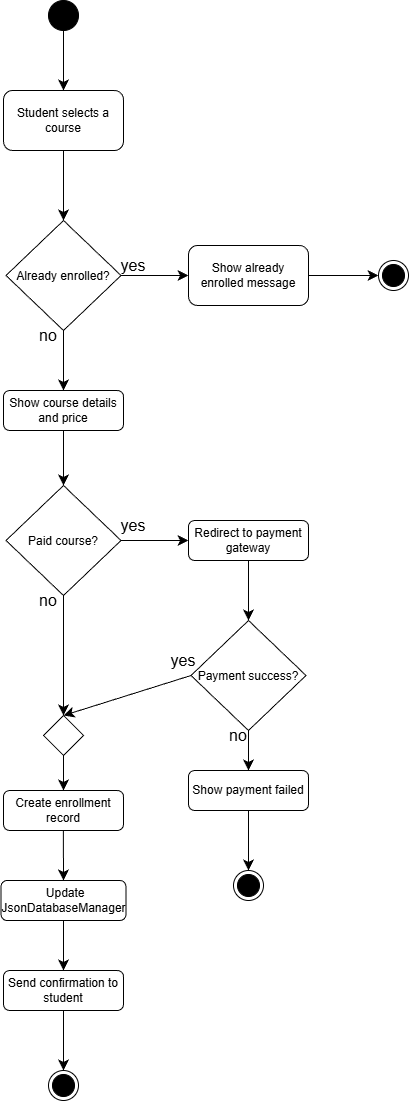

The diagram above was exported from draw.io. Its source (the exported page's mxGraphModel, read from the mxfile embedded in the PNG):
<mxGraphModel dx="2562" dy="1134" grid="1" gridSize="10" guides="1" tooltips="1" connect="1" arrows="1" fold="1" page="1" pageScale="1" pageWidth="850" pageHeight="1100" math="0" shadow="0">
  <root>
    <mxCell id="0" />
    <mxCell id="1" parent="0" />
    <mxCell id="bkguiVd4YHHLm4N6Zwp--4" value="" style="ellipse;html=1;shape=endState;fillColor=strokeColor;" parent="1" vertex="1">
      <mxGeometry x="300" y="1080" width="30" height="30" as="geometry" />
    </mxCell>
    <mxCell id="bkguiVd4YHHLm4N6Zwp--5" value="" style="ellipse;fillColor=strokeColor;html=1;" parent="1" vertex="1">
      <mxGeometry x="300" y="10" width="30" height="30" as="geometry" />
    </mxCell>
    <mxCell id="bkguiVd4YHHLm4N6Zwp--6" value="Already enrolled?" style="rhombus;" parent="1" vertex="1">
      <mxGeometry x="257.5" y="230" width="115" height="110" as="geometry" />
    </mxCell>
    <mxCell id="bkguiVd4YHHLm4N6Zwp--8" value="Student selects a course" style="rounded=1;whiteSpace=wrap;html=1;" parent="1" vertex="1">
      <mxGeometry x="255" y="100" width="120" height="60" as="geometry" />
    </mxCell>
    <mxCell id="bkguiVd4YHHLm4N6Zwp--9" value="" style="endArrow=classic;html=1;rounded=0;fontSize=12;startSize=8;endSize=8;curved=1;exitX=0.5;exitY=1;exitDx=0;exitDy=0;entryX=0.5;entryY=0;entryDx=0;entryDy=0;" parent="1" source="bkguiVd4YHHLm4N6Zwp--5" target="bkguiVd4YHHLm4N6Zwp--8" edge="1">
      <mxGeometry width="50" height="50" relative="1" as="geometry">
        <mxPoint x="120" y="170" as="sourcePoint" />
        <mxPoint x="190" y="90" as="targetPoint" />
      </mxGeometry>
    </mxCell>
    <mxCell id="bkguiVd4YHHLm4N6Zwp--12" value="" style="endArrow=classic;html=1;rounded=0;fontSize=12;startSize=8;endSize=8;curved=1;exitX=0.5;exitY=1;exitDx=0;exitDy=0;" parent="1" source="bkguiVd4YHHLm4N6Zwp--8" target="bkguiVd4YHHLm4N6Zwp--6" edge="1">
      <mxGeometry width="50" height="50" relative="1" as="geometry">
        <mxPoint x="170" y="250" as="sourcePoint" />
        <mxPoint x="195" y="250" as="targetPoint" />
      </mxGeometry>
    </mxCell>
    <mxCell id="bkguiVd4YHHLm4N6Zwp--14" value="" style="endArrow=classic;html=1;rounded=0;fontSize=12;startSize=8;endSize=8;curved=1;exitX=1;exitY=0.5;exitDx=0;exitDy=0;entryX=0;entryY=0.5;entryDx=0;entryDy=0;" parent="1" source="bkguiVd4YHHLm4N6Zwp--6" target="bkguiVd4YHHLm4N6Zwp--15" edge="1">
      <mxGeometry width="50" height="50" relative="1" as="geometry">
        <mxPoint x="370" y="320" as="sourcePoint" />
        <mxPoint x="460" y="345" as="targetPoint" />
      </mxGeometry>
    </mxCell>
    <mxCell id="bkguiVd4YHHLm4N6Zwp--15" value="Show already enrolled message" style="rounded=1;whiteSpace=wrap;html=1;" parent="1" vertex="1">
      <mxGeometry x="440" y="255" width="120" height="60" as="geometry" />
    </mxCell>
    <mxCell id="bkguiVd4YHHLm4N6Zwp--16" value="Show course details and price" style="rounded=1;whiteSpace=wrap;html=1;" parent="1" vertex="1">
      <mxGeometry x="255" y="400" width="120" height="40" as="geometry" />
    </mxCell>
    <mxCell id="bkguiVd4YHHLm4N6Zwp--21" value="yes" style="text;html=1;whiteSpace=wrap;strokeColor=none;fillColor=none;align=center;verticalAlign=middle;rounded=0;fontSize=16;" parent="1" vertex="1">
      <mxGeometry x="375" y="270" width="20" height="10" as="geometry" />
    </mxCell>
    <mxCell id="bkguiVd4YHHLm4N6Zwp--24" value="" style="edgeStyle=none;curved=1;rounded=0;orthogonalLoop=1;jettySize=auto;html=1;fontSize=12;startSize=8;endSize=8;entryX=0.5;entryY=0;entryDx=0;entryDy=0;exitX=0.5;exitY=1;exitDx=0;exitDy=0;" parent="1" source="bkguiVd4YHHLm4N6Zwp--6" target="bkguiVd4YHHLm4N6Zwp--16" edge="1">
      <mxGeometry relative="1" as="geometry">
        <mxPoint x="316.66333333333336" y="400" as="sourcePoint" />
        <mxPoint x="329.9966666666666" y="480" as="targetPoint" />
      </mxGeometry>
    </mxCell>
    <mxCell id="bkguiVd4YHHLm4N6Zwp--22" value="no" style="text;html=1;whiteSpace=wrap;strokeColor=none;fillColor=none;align=center;verticalAlign=middle;rounded=0;fontSize=16;" parent="1" vertex="1">
      <mxGeometry x="290" y="340" width="20" height="10" as="geometry" />
    </mxCell>
    <mxCell id="bkguiVd4YHHLm4N6Zwp--26" value="" style="endArrow=classic;html=1;rounded=0;fontSize=12;startSize=8;endSize=8;curved=1;exitX=1;exitY=0.5;exitDx=0;exitDy=0;entryX=0;entryY=0.5;entryDx=0;entryDy=0;" parent="1" source="bkguiVd4YHHLm4N6Zwp--25" target="bkguiVd4YHHLm4N6Zwp--28" edge="1">
      <mxGeometry width="50" height="50" relative="1" as="geometry">
        <mxPoint x="382" y="654.5" as="sourcePoint" />
        <mxPoint x="469" y="654.5" as="targetPoint" />
      </mxGeometry>
    </mxCell>
    <mxCell id="bkguiVd4YHHLm4N6Zwp--27" value="yes" style="text;html=1;whiteSpace=wrap;strokeColor=none;fillColor=none;align=center;verticalAlign=middle;rounded=0;fontSize=16;" parent="1" vertex="1">
      <mxGeometry x="375" y="530" width="20" height="10" as="geometry" />
    </mxCell>
    <mxCell id="bkguiVd4YHHLm4N6Zwp--28" value="Redirect to payment gateway" style="rounded=1;whiteSpace=wrap;html=1;" parent="1" vertex="1">
      <mxGeometry x="440" y="530" width="120" height="40" as="geometry" />
    </mxCell>
    <mxCell id="bkguiVd4YHHLm4N6Zwp--30" value="" style="endArrow=classic;html=1;rounded=0;fontSize=12;startSize=8;endSize=8;curved=1;exitX=0.5;exitY=1;exitDx=0;exitDy=0;entryX=0.5;entryY=0;entryDx=0;entryDy=0;" parent="1" source="bkguiVd4YHHLm4N6Zwp--28" target="bkguiVd4YHHLm4N6Zwp--31" edge="1">
      <mxGeometry width="50" height="50" relative="1" as="geometry">
        <mxPoint x="620" y="650" as="sourcePoint" />
        <mxPoint x="680" y="660" as="targetPoint" />
      </mxGeometry>
    </mxCell>
    <mxCell id="bkguiVd4YHHLm4N6Zwp--31" value="Payment success?" style="rhombus;" parent="1" vertex="1">
      <mxGeometry x="442.5" y="630" width="115" height="110" as="geometry" />
    </mxCell>
    <mxCell id="bkguiVd4YHHLm4N6Zwp--36" value="" style="endArrow=classic;html=1;rounded=0;fontSize=12;startSize=8;endSize=8;curved=1;exitX=0.5;exitY=1;exitDx=0;exitDy=0;" parent="1" source="bkguiVd4YHHLm4N6Zwp--16" target="bkguiVd4YHHLm4N6Zwp--25" edge="1">
      <mxGeometry width="50" height="50" relative="1" as="geometry">
        <mxPoint x="315" y="440" as="sourcePoint" />
        <mxPoint x="314.5" y="600" as="targetPoint" />
      </mxGeometry>
    </mxCell>
    <mxCell id="bkguiVd4YHHLm4N6Zwp--25" value=" Paid course?" style="rhombus;" parent="1" vertex="1">
      <mxGeometry x="257.5" y="495" width="115" height="110" as="geometry" />
    </mxCell>
    <mxCell id="bkguiVd4YHHLm4N6Zwp--46" style="edgeStyle=none;curved=1;rounded=0;orthogonalLoop=1;jettySize=auto;html=1;exitX=0.5;exitY=1;exitDx=0;exitDy=0;fontSize=12;startSize=8;endSize=8;entryX=0.5;entryY=0;entryDx=0;entryDy=0;" parent="1" source="bkguiVd4YHHLm4N6Zwp--38" target="5xwVJIrsCWvGIJwvjU_k-4" edge="1">
      <mxGeometry relative="1" as="geometry">
        <mxPoint x="500" y="890" as="targetPoint" />
      </mxGeometry>
    </mxCell>
    <mxCell id="bkguiVd4YHHLm4N6Zwp--38" value="Show payment failed" style="rounded=1;whiteSpace=wrap;html=1;" parent="1" vertex="1">
      <mxGeometry x="440" y="780" width="120" height="40" as="geometry" />
    </mxCell>
    <mxCell id="bkguiVd4YHHLm4N6Zwp--39" value="" style="endArrow=classic;html=1;rounded=0;fontSize=12;startSize=8;endSize=8;curved=1;exitX=0;exitY=0.5;exitDx=0;exitDy=0;entryX=0.5;entryY=0;entryDx=0;entryDy=0;" parent="1" source="bkguiVd4YHHLm4N6Zwp--31" target="bkguiVd4YHHLm4N6Zwp--49" edge="1">
      <mxGeometry width="50" height="50" relative="1" as="geometry">
        <mxPoint x="570" y="680" as="sourcePoint" />
        <mxPoint x="380" y="690" as="targetPoint" />
      </mxGeometry>
    </mxCell>
    <mxCell id="bkguiVd4YHHLm4N6Zwp--40" value="" style="endArrow=classic;html=1;rounded=0;fontSize=12;startSize=8;endSize=8;curved=1;exitX=0.5;exitY=1;exitDx=0;exitDy=0;entryX=0.5;entryY=0;entryDx=0;entryDy=0;" parent="1" source="bkguiVd4YHHLm4N6Zwp--31" target="bkguiVd4YHHLm4N6Zwp--38" edge="1">
      <mxGeometry width="50" height="50" relative="1" as="geometry">
        <mxPoint x="567.24" y="730" as="sourcePoint" />
        <mxPoint x="567.24" y="790" as="targetPoint" />
      </mxGeometry>
    </mxCell>
    <mxCell id="bkguiVd4YHHLm4N6Zwp--41" value="yes" style="text;html=1;whiteSpace=wrap;strokeColor=none;fillColor=none;align=center;verticalAlign=middle;rounded=0;fontSize=16;" parent="1" vertex="1">
      <mxGeometry x="425" y="665" width="20" height="10" as="geometry" />
    </mxCell>
    <mxCell id="bkguiVd4YHHLm4N6Zwp--42" value="" style="endArrow=classic;html=1;rounded=0;fontSize=12;startSize=8;endSize=8;curved=1;exitX=0.5;exitY=1;exitDx=0;exitDy=0;entryX=0.5;entryY=0;entryDx=0;entryDy=0;" parent="1" source="bkguiVd4YHHLm4N6Zwp--25" target="bkguiVd4YHHLm4N6Zwp--49" edge="1">
      <mxGeometry width="50" height="50" relative="1" as="geometry">
        <mxPoint x="340" y="720" as="sourcePoint" />
        <mxPoint x="320" y="650" as="targetPoint" />
      </mxGeometry>
    </mxCell>
    <mxCell id="bkguiVd4YHHLm4N6Zwp--43" value="no" style="text;html=1;whiteSpace=wrap;strokeColor=none;fillColor=none;align=center;verticalAlign=middle;rounded=0;fontSize=16;" parent="1" vertex="1">
      <mxGeometry x="480" y="740" width="20" height="10" as="geometry" />
    </mxCell>
    <mxCell id="bkguiVd4YHHLm4N6Zwp--44" value="no" style="text;html=1;whiteSpace=wrap;strokeColor=none;fillColor=none;align=center;verticalAlign=middle;rounded=0;fontSize=16;" parent="1" vertex="1">
      <mxGeometry x="290" y="605" width="20" height="10" as="geometry" />
    </mxCell>
    <mxCell id="bkguiVd4YHHLm4N6Zwp--45" value="&amp;nbsp; &amp;nbsp; &amp;nbsp; &amp;nbsp; &amp;nbsp; &amp;nbsp; &amp;nbsp; &amp;nbsp; &amp;nbsp; &amp;nbsp; &amp;nbsp; &amp;nbsp; &amp;nbsp;&lt;div&gt;Create enrollment record&lt;br&gt;&lt;br&gt;&lt;/div&gt;" style="rounded=1;whiteSpace=wrap;html=1;" parent="1" vertex="1">
      <mxGeometry x="255" y="800" width="120" height="40" as="geometry" />
    </mxCell>
    <mxCell id="bkguiVd4YHHLm4N6Zwp--49" value="" style="rhombus;whiteSpace=wrap;html=1;" parent="1" vertex="1">
      <mxGeometry x="295" y="725" width="40" height="40" as="geometry" />
    </mxCell>
    <mxCell id="bkguiVd4YHHLm4N6Zwp--51" style="edgeStyle=none;curved=1;rounded=0;orthogonalLoop=1;jettySize=auto;html=1;exitX=0.5;exitY=1;exitDx=0;exitDy=0;fontSize=12;startSize=8;endSize=8;entryX=0.5;entryY=0;entryDx=0;entryDy=0;" parent="1" source="bkguiVd4YHHLm4N6Zwp--49" target="bkguiVd4YHHLm4N6Zwp--45" edge="1">
      <mxGeometry relative="1" as="geometry">
        <mxPoint x="340" y="820" as="targetPoint" />
        <mxPoint x="340.2857142857142" y="770" as="sourcePoint" />
      </mxGeometry>
    </mxCell>
    <mxCell id="bkguiVd4YHHLm4N6Zwp--52" style="edgeStyle=none;curved=1;rounded=0;orthogonalLoop=1;jettySize=auto;html=1;exitX=0.5;exitY=1;exitDx=0;exitDy=0;fontSize=12;startSize=8;endSize=8;entryX=0.5;entryY=0;entryDx=0;entryDy=0;" parent="1" target="bkguiVd4YHHLm4N6Zwp--56" edge="1">
      <mxGeometry relative="1" as="geometry">
        <mxPoint x="314.57" y="890" as="targetPoint" />
        <mxPoint x="314.8557142857142" y="840" as="sourcePoint" />
      </mxGeometry>
    </mxCell>
    <mxCell id="bkguiVd4YHHLm4N6Zwp--53" style="edgeStyle=none;curved=1;rounded=0;orthogonalLoop=1;jettySize=auto;html=1;exitX=0.5;exitY=1;exitDx=0;exitDy=0;fontSize=12;startSize=8;endSize=8;entryX=0.5;entryY=0;entryDx=0;entryDy=0;" parent="1" source="bkguiVd4YHHLm4N6Zwp--56" target="bkguiVd4YHHLm4N6Zwp--55" edge="1">
      <mxGeometry relative="1" as="geometry">
        <mxPoint x="295" y="1020" as="targetPoint" />
        <mxPoint x="295.2857142857142" y="970" as="sourcePoint" />
      </mxGeometry>
    </mxCell>
    <mxCell id="bkguiVd4YHHLm4N6Zwp--55" value="&lt;span style=&quot;background-color: transparent; color: light-dark(rgb(0, 0, 0), rgb(255, 255, 255));&quot;&gt;Send confirmation to student&lt;/span&gt;" style="rounded=1;whiteSpace=wrap;html=1;" parent="1" vertex="1">
      <mxGeometry x="255" y="980" width="120" height="40" as="geometry" />
    </mxCell>
    <mxCell id="bkguiVd4YHHLm4N6Zwp--56" value="&amp;nbsp;&lt;span style=&quot;background-color: transparent; color: light-dark(rgb(0, 0, 0), rgb(255, 255, 255));&quot;&gt;Update JsonDatabaseManager&lt;/span&gt;" style="rounded=1;whiteSpace=wrap;html=1;" parent="1" vertex="1">
      <mxGeometry x="252.5" y="890" width="125" height="40" as="geometry" />
    </mxCell>
    <mxCell id="bkguiVd4YHHLm4N6Zwp--62" style="edgeStyle=none;curved=1;rounded=0;orthogonalLoop=1;jettySize=auto;html=1;exitX=0.5;exitY=1;exitDx=0;exitDy=0;fontSize=12;startSize=8;endSize=8;entryX=0.5;entryY=0;entryDx=0;entryDy=0;" parent="1" edge="1" target="bkguiVd4YHHLm4N6Zwp--4" source="bkguiVd4YHHLm4N6Zwp--55">
      <mxGeometry relative="1" as="geometry">
        <mxPoint x="314.64428571428584" y="1090" as="targetPoint" />
        <mxPoint x="314.5" y="1040" as="sourcePoint" />
      </mxGeometry>
    </mxCell>
    <mxCell id="5xwVJIrsCWvGIJwvjU_k-1" value="" style="endArrow=classic;html=1;rounded=0;fontSize=12;startSize=8;endSize=8;curved=1;exitX=1;exitY=0.5;exitDx=0;exitDy=0;entryX=0;entryY=0.5;entryDx=0;entryDy=0;" edge="1" parent="1" source="bkguiVd4YHHLm4N6Zwp--15" target="5xwVJIrsCWvGIJwvjU_k-2">
      <mxGeometry width="50" height="50" relative="1" as="geometry">
        <mxPoint x="750" y="290" as="sourcePoint" />
        <mxPoint x="817" y="290" as="targetPoint" />
      </mxGeometry>
    </mxCell>
    <mxCell id="5xwVJIrsCWvGIJwvjU_k-2" value="" style="ellipse;html=1;shape=endState;fillColor=strokeColor;" vertex="1" parent="1">
      <mxGeometry x="630" y="270" width="30" height="30" as="geometry" />
    </mxCell>
    <mxCell id="5xwVJIrsCWvGIJwvjU_k-4" value="" style="ellipse;html=1;shape=endState;fillColor=strokeColor;" vertex="1" parent="1">
      <mxGeometry x="485" y="880" width="30" height="30" as="geometry" />
    </mxCell>
  </root>
</mxGraphModel>